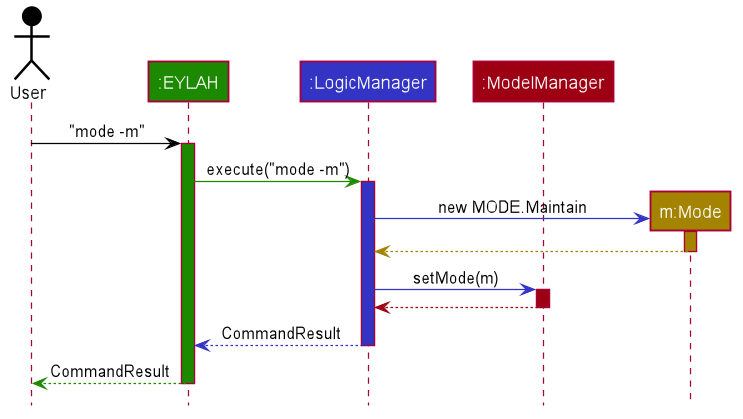

The diagram above was rendered by PlantUML. Its source (embedded in the PNG):
@startuml








skinparam BackgroundColor #FFFFFFF

skinparam Shadowing false

skinparam Class {
    FontColor #FFFFFF
    BorderThickness 1
    BorderColor #FFFFFF
    StereotypeFontColor #FFFFFF
    FontName Arial
}

skinparam Actor {
    BorderColor #000000
    Color #000000
    FontName Arial
}

skinparam Sequence {
    MessageAlign center
    BoxFontSize 15
    BoxPadding 0
    BoxFontColor #FFFFFF
    FontName Arial
}

skinparam Participant {
    FontColor #FFFFFFF
    Padding 20
}

skinparam MinClassWidth 50
skinparam ParticipantPadding 10
skinparam Shadowing false
skinparam DefaultTextAlignment center
skinparam packageStyle Rectangle

hide footbox
hide members
hide circle

Actor User as user #000000
Participant ":EYLAH" as ui #1D8900
Participant ":LogicManager" as logic #3333C4
Participant ":ModelManager" as model #9D0012

user -[#000000]> ui : "mode -m"
activate ui #1D8900

ui -[#1D8900]> logic : execute("mode -m")
activate logic #3333C4

create "m:Mode" as mode #A38300
logic -[#3333C4]> mode : new MODE.Maintain
activate mode #A38300

mode -[#A38300]-> logic
deactivate mode

logic -[#3333C4]> model : setMode(m)
activate model #9D0012

model -[#9D0012]-> logic
deactivate model

logic --[#3333C4]> ui : CommandResult
deactivate logic

ui--[#1D8900]> user : CommandResult
deactivate ui
@enduml